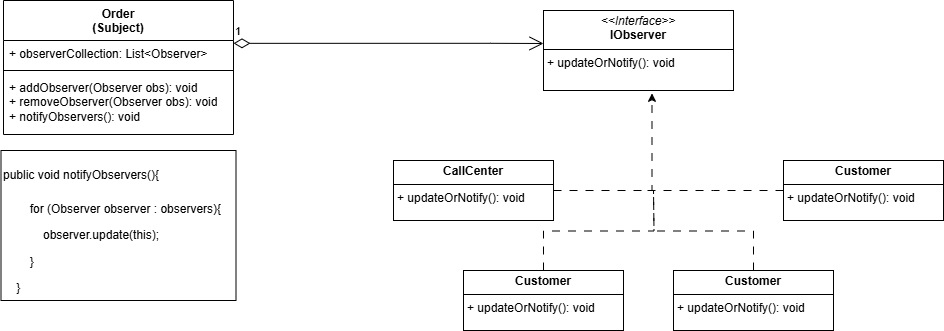

The diagram above was exported from draw.io. Its source (the exported page's mxGraphModel, read from the mxfile embedded in the PNG):
<mxGraphModel dx="909" dy="472" grid="1" gridSize="10" guides="1" tooltips="1" connect="1" arrows="1" fold="1" page="1" pageScale="1" pageWidth="827" pageHeight="1169" math="0" shadow="0">
  <root>
    <mxCell id="0" />
    <mxCell id="1" parent="0" />
    <mxCell id="uEWhJRkK3hYvEWuQiHay-1" value="Order&lt;div&gt;(Subject)&lt;/div&gt;" style="swimlane;fontStyle=1;align=center;verticalAlign=top;childLayout=stackLayout;horizontal=1;startSize=40;horizontalStack=0;resizeParent=1;resizeParentMax=0;resizeLast=0;collapsible=1;marginBottom=0;whiteSpace=wrap;html=1;" parent="1" vertex="1">
      <mxGeometry x="130" y="70" width="230" height="134" as="geometry" />
    </mxCell>
    <mxCell id="uEWhJRkK3hYvEWuQiHay-2" value="+ observerCollection: List&amp;lt;Observer&amp;gt;" style="text;strokeColor=none;fillColor=none;align=left;verticalAlign=top;spacingLeft=4;spacingRight=4;overflow=hidden;rotatable=0;points=[[0,0.5],[1,0.5]];portConstraint=eastwest;whiteSpace=wrap;html=1;" parent="uEWhJRkK3hYvEWuQiHay-1" vertex="1">
      <mxGeometry y="40" width="230" height="26" as="geometry" />
    </mxCell>
    <mxCell id="uEWhJRkK3hYvEWuQiHay-3" value="" style="line;strokeWidth=1;fillColor=none;align=left;verticalAlign=middle;spacingTop=-1;spacingLeft=3;spacingRight=3;rotatable=0;labelPosition=right;points=[];portConstraint=eastwest;strokeColor=inherit;" parent="uEWhJRkK3hYvEWuQiHay-1" vertex="1">
      <mxGeometry y="66" width="230" height="8" as="geometry" />
    </mxCell>
    <mxCell id="uEWhJRkK3hYvEWuQiHay-4" value="+ addObserver(Observer obs): void&lt;div&gt;+ removeObserver(Observer obs): void&lt;/div&gt;&lt;div&gt;+ notifyObservers(): void&lt;/div&gt;" style="text;strokeColor=none;fillColor=none;align=left;verticalAlign=top;spacingLeft=4;spacingRight=4;overflow=hidden;rotatable=0;points=[[0,0.5],[1,0.5]];portConstraint=eastwest;whiteSpace=wrap;html=1;" parent="uEWhJRkK3hYvEWuQiHay-1" vertex="1">
      <mxGeometry y="74" width="230" height="60" as="geometry" />
    </mxCell>
    <mxCell id="uEWhJRkK3hYvEWuQiHay-6" value="&lt;p style=&quot;margin:0px;margin-top:4px;text-align:center;&quot;&gt;&lt;i&gt;&amp;lt;&amp;lt;Interface&amp;gt;&amp;gt;&lt;/i&gt;&lt;br&gt;&lt;b&gt;IObserver&lt;/b&gt;&lt;/p&gt;&lt;hr size=&quot;1&quot; style=&quot;border-style:solid;&quot;&gt;&lt;p style=&quot;margin:0px;margin-left:4px;&quot;&gt;&lt;/p&gt;&lt;p style=&quot;margin:0px;margin-left:4px;&quot;&gt;+ updateOrNotify(): void&lt;br&gt;&lt;/p&gt;" style="verticalAlign=top;align=left;overflow=fill;html=1;whiteSpace=wrap;" parent="1" vertex="1">
      <mxGeometry x="670" y="80" width="190" height="80" as="geometry" />
    </mxCell>
    <mxCell id="uEWhJRkK3hYvEWuQiHay-8" value="1" style="endArrow=open;html=1;endSize=12;startArrow=diamondThin;startSize=14;startFill=0;edgeStyle=orthogonalEdgeStyle;align=left;verticalAlign=bottom;rounded=0;" parent="1" edge="1">
      <mxGeometry x="-1" y="3" relative="1" as="geometry">
        <mxPoint x="360" y="112.84" as="sourcePoint" />
        <mxPoint x="670" y="113" as="targetPoint" />
        <Array as="points">
          <mxPoint x="617" y="112.84" />
        </Array>
      </mxGeometry>
    </mxCell>
    <mxCell id="vvdh0fyg67dcungVtCCl-1" value="&lt;p style=&quot;margin:0px;margin-top:4px;text-align:center;&quot;&gt;&lt;b&gt;CallCenter&lt;/b&gt;&lt;/p&gt;&lt;hr size=&quot;1&quot; style=&quot;border-style:solid;&quot;&gt;&lt;p style=&quot;margin:0px;margin-left:4px;&quot;&gt;+ updateOrNotify(): void&lt;/p&gt;" style="verticalAlign=top;align=left;overflow=fill;html=1;whiteSpace=wrap;" vertex="1" parent="1">
      <mxGeometry x="520" y="230" width="160" height="60" as="geometry" />
    </mxCell>
    <mxCell id="vvdh0fyg67dcungVtCCl-13" style="edgeStyle=orthogonalEdgeStyle;rounded=0;orthogonalLoop=1;jettySize=auto;html=1;exitX=0.5;exitY=0;exitDx=0;exitDy=0;endArrow=none;endFill=0;dashed=1;dashPattern=8 8;" edge="1" parent="1" source="vvdh0fyg67dcungVtCCl-2">
      <mxGeometry relative="1" as="geometry">
        <mxPoint x="780" y="260" as="targetPoint" />
      </mxGeometry>
    </mxCell>
    <mxCell id="vvdh0fyg67dcungVtCCl-2" value="&lt;p style=&quot;margin:0px;margin-top:4px;text-align:center;&quot;&gt;&lt;b&gt;Customer&lt;/b&gt;&lt;/p&gt;&lt;hr size=&quot;1&quot; style=&quot;border-style:solid;&quot;&gt;&lt;p style=&quot;margin:0px;margin-left:4px;&quot;&gt;+ updateOrNotify(): void&lt;/p&gt;" style="verticalAlign=top;align=left;overflow=fill;html=1;whiteSpace=wrap;" vertex="1" parent="1">
      <mxGeometry x="590" y="340" width="160" height="60" as="geometry" />
    </mxCell>
    <mxCell id="vvdh0fyg67dcungVtCCl-11" style="edgeStyle=orthogonalEdgeStyle;rounded=0;orthogonalLoop=1;jettySize=auto;html=1;exitX=0;exitY=0.5;exitDx=0;exitDy=0;strokeColor=none;" edge="1" parent="1" source="vvdh0fyg67dcungVtCCl-3">
      <mxGeometry relative="1" as="geometry">
        <mxPoint x="780" y="260" as="targetPoint" />
      </mxGeometry>
    </mxCell>
    <mxCell id="vvdh0fyg67dcungVtCCl-12" style="edgeStyle=orthogonalEdgeStyle;rounded=0;orthogonalLoop=1;jettySize=auto;html=1;exitX=0;exitY=0.5;exitDx=0;exitDy=0;startArrow=none;startFill=0;endArrow=none;endFill=0;dashed=1;dashPattern=8 8;" edge="1" parent="1" source="vvdh0fyg67dcungVtCCl-3">
      <mxGeometry relative="1" as="geometry">
        <mxPoint x="770" y="260" as="targetPoint" />
      </mxGeometry>
    </mxCell>
    <mxCell id="vvdh0fyg67dcungVtCCl-3" value="&lt;p style=&quot;margin:0px;margin-top:4px;text-align:center;&quot;&gt;&lt;b&gt;Customer&lt;/b&gt;&lt;/p&gt;&lt;hr size=&quot;1&quot; style=&quot;border-style:solid;&quot;&gt;&lt;p style=&quot;margin:0px;margin-left:4px;&quot;&gt;+ updateOrNotify(): void&lt;/p&gt;" style="verticalAlign=top;align=left;overflow=fill;html=1;whiteSpace=wrap;" vertex="1" parent="1">
      <mxGeometry x="910" y="230" width="160" height="60" as="geometry" />
    </mxCell>
    <mxCell id="vvdh0fyg67dcungVtCCl-14" style="edgeStyle=orthogonalEdgeStyle;rounded=0;orthogonalLoop=1;jettySize=auto;html=1;exitX=0.5;exitY=0;exitDx=0;exitDy=0;endArrow=none;endFill=0;dashed=1;dashPattern=8 8;" edge="1" parent="1" source="vvdh0fyg67dcungVtCCl-4">
      <mxGeometry relative="1" as="geometry">
        <mxPoint x="780" y="260" as="targetPoint" />
      </mxGeometry>
    </mxCell>
    <mxCell id="vvdh0fyg67dcungVtCCl-4" value="&lt;p style=&quot;margin:0px;margin-top:4px;text-align:center;&quot;&gt;&lt;b&gt;Customer&lt;/b&gt;&lt;/p&gt;&lt;hr size=&quot;1&quot; style=&quot;border-style:solid;&quot;&gt;&lt;p style=&quot;margin:0px;margin-left:4px;&quot;&gt;+ updateOrNotify(): void&lt;/p&gt;" style="verticalAlign=top;align=left;overflow=fill;html=1;whiteSpace=wrap;" vertex="1" parent="1">
      <mxGeometry x="800" y="340" width="160" height="60" as="geometry" />
    </mxCell>
    <mxCell id="vvdh0fyg67dcungVtCCl-9" style="edgeStyle=orthogonalEdgeStyle;rounded=0;orthogonalLoop=1;jettySize=auto;html=1;exitX=1;exitY=0.5;exitDx=0;exitDy=0;entryX=0.571;entryY=1.035;entryDx=0;entryDy=0;entryPerimeter=0;dashed=1;dashPattern=8 8;" edge="1" parent="1" source="vvdh0fyg67dcungVtCCl-1" target="uEWhJRkK3hYvEWuQiHay-6">
      <mxGeometry relative="1" as="geometry" />
    </mxCell>
    <mxCell id="vvdh0fyg67dcungVtCCl-18" value="&lt;h1 style=&quot;margin-top: 0px;&quot;&gt;&lt;span style=&quot;background-color: initial; font-size: 12px; font-weight: normal;&quot;&gt;public void notifyObservers(){&lt;/span&gt;&lt;/h1&gt;&lt;p&gt;&amp;nbsp; &amp;nbsp; &amp;nbsp; &amp;nbsp; for (Observer observer : observers){&lt;/p&gt;&lt;p&gt;&amp;nbsp; &amp;nbsp; &amp;nbsp; &amp;nbsp; &amp;nbsp; &amp;nbsp; observer.update(this);&lt;/p&gt;&lt;p&gt;&amp;nbsp; &amp;nbsp; &amp;nbsp; &amp;nbsp; }&lt;/p&gt;&lt;p&gt;&amp;nbsp; &amp;nbsp; }&lt;/p&gt;" style="text;html=1;whiteSpace=wrap;overflow=hidden;rounded=0;fillColor=default;strokeColor=default;" vertex="1" parent="1">
      <mxGeometry x="127.5" y="220" width="235" height="150" as="geometry" />
    </mxCell>
  </root>
</mxGraphModel>